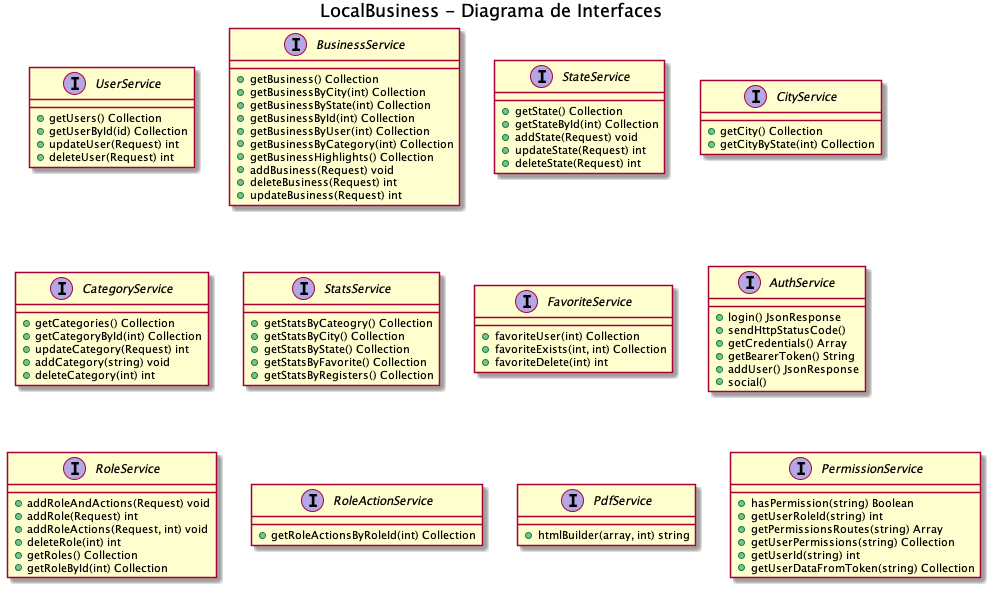

The diagram above was rendered by PlantUML. Its source (embedded in the PNG):
@startuml
title "LocalBusiness - Diagrama de Interfaces"

interface UserService{
    + getUsers() Collection
    + getUserById(id) Collection
    + updateUser(Request) int
    + deleteUser(Request) int
}

interface BusinessService{
    + getBusiness() Collection
    + getBusinessByCity(int) Collection
    + getBusinessByState(int) Collection
    + getBusinessById(int) Collection
    + getBusinessByUser(int) Collection
    + getBusinessByCategory(int) Collection
    + getBusinessHighlights() Collection
    + addBusiness(Request) void
    + deleteBusiness(Request) int
    + updateBusiness(Request) int
}

interface StateService{
    + getState() Collection
    + getStateById(int) Collection
    + addState(Request) void
    + updateState(Request) int
    + deleteState(Request) int
}

interface CityService{
    + getCity() Collection
    + getCityByState(int) Collection
}

interface CategoryService{
    + getCategories() Collection
    + getCategoryById(int) Collection
    + updateCategory(Request) int
    + addCategory(string) void
    + deleteCategory(int) int
}

interface StatsService{
    + getStatsByCateogry() Collection
    + getStatsByCity() Collection
    + getStatsByState() Collection
    + getStatsByFavorite() Collection
    + getStatsByRegisters() Collection
}

interface FavoriteService {
    + favoriteUser(int) Collection
    + favoriteExists(int, int) Collection
    + favoriteDelete(int) int
}

interface AuthService{
    + login() JsonResponse
    + sendHttpStatusCode()
    + getCredentials() Array
    + getBearerToken() String
    + addUser() JsonResponse
    + social()
}

interface RoleService{
    + addRoleAndActions(Request) void
    + addRole(Request) int
    + addRoleActions(Request, int) void
    + deleteRole(int) int
    + getRoles() Collection
    + getRoleById(int) Collection
}

interface RoleActionService{
    + getRoleActionsByRoleId(int) Collection
}

interface PdfService{
    + htmlBuilder(array, int) string
}

interface PermissionService{
    + hasPermission(string) Boolean
    + getUserRoleId(string) int
    + getPermissionsRoutes(string) Array
    + getUserPermissions(string) Collection
    + getUserId(string) int
    + getUserDataFromToken(string) Collection
}

@enduml